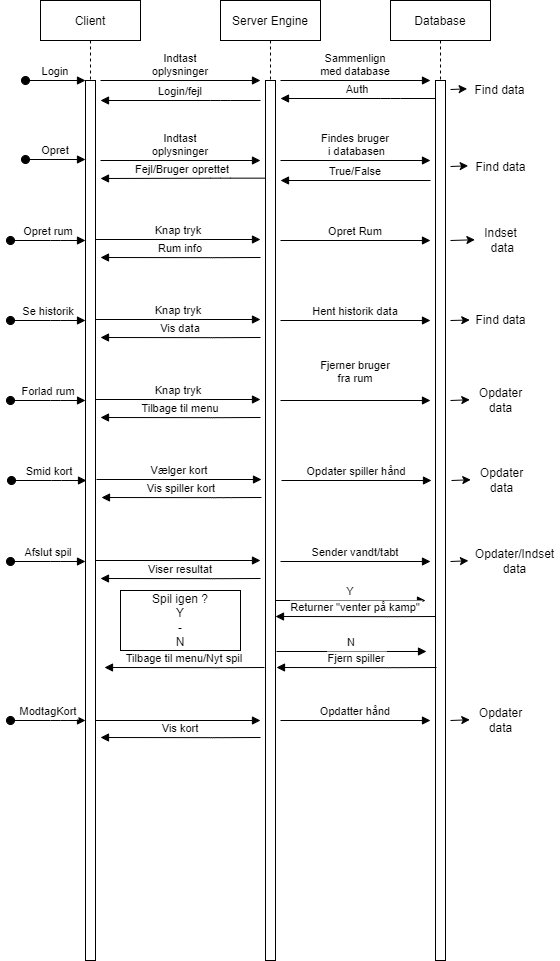

The diagram above was exported from draw.io. Its source (the exported page's mxGraphModel, read from the mxfile embedded in the PNG):
<mxGraphModel dx="1038" dy="649" grid="1" gridSize="10" guides="1" tooltips="1" connect="1" arrows="1" fold="1" page="1" pageScale="1" pageWidth="850" pageHeight="1100" math="0" shadow="0">
  <root>
    <mxCell id="0" />
    <mxCell id="1" parent="0" />
    <mxCell id="3nuBFxr9cyL0pnOWT2aG-1" value="Client" style="shape=umlLifeline;perimeter=lifelinePerimeter;container=1;collapsible=0;recursiveResize=0;rounded=0;shadow=0;strokeWidth=1;" parent="1" vertex="1">
      <mxGeometry x="120" y="80" width="100" height="960" as="geometry" />
    </mxCell>
    <mxCell id="3nuBFxr9cyL0pnOWT2aG-2" value="" style="points=[];perimeter=orthogonalPerimeter;rounded=0;shadow=0;strokeWidth=1;" parent="3nuBFxr9cyL0pnOWT2aG-1" vertex="1">
      <mxGeometry x="45" y="80" width="10" height="880" as="geometry" />
    </mxCell>
    <mxCell id="3nuBFxr9cyL0pnOWT2aG-3" value="Login" style="verticalAlign=bottom;startArrow=oval;endArrow=block;startSize=8;shadow=0;strokeWidth=1;" parent="3nuBFxr9cyL0pnOWT2aG-1" edge="1">
      <mxGeometry relative="1" as="geometry">
        <mxPoint x="-15" y="80" as="sourcePoint" />
        <mxPoint x="45" y="80" as="targetPoint" />
      </mxGeometry>
    </mxCell>
    <mxCell id="esnoVWBuBgXXzZH2lAfD-20" value="Opret rum" style="verticalAlign=bottom;startArrow=oval;endArrow=block;startSize=8;shadow=0;strokeWidth=1;" parent="3nuBFxr9cyL0pnOWT2aG-1" edge="1">
      <mxGeometry relative="1" as="geometry">
        <mxPoint x="-30" y="240" as="sourcePoint" />
        <mxPoint x="45.000000000000114" y="240" as="targetPoint" />
        <Array as="points">
          <mxPoint x="20" y="240" />
        </Array>
      </mxGeometry>
    </mxCell>
    <mxCell id="3nuBFxr9cyL0pnOWT2aG-5" value="Server Engine" style="shape=umlLifeline;perimeter=lifelinePerimeter;container=1;collapsible=0;recursiveResize=0;rounded=0;shadow=0;strokeWidth=1;" parent="1" vertex="1">
      <mxGeometry x="300" y="80" width="100" height="960" as="geometry" />
    </mxCell>
    <mxCell id="3nuBFxr9cyL0pnOWT2aG-6" value="" style="points=[];perimeter=orthogonalPerimeter;rounded=0;shadow=0;strokeWidth=1;" parent="3nuBFxr9cyL0pnOWT2aG-5" vertex="1">
      <mxGeometry x="45" y="80" width="10" height="880" as="geometry" />
    </mxCell>
    <mxCell id="esnoVWBuBgXXzZH2lAfD-11" value="Indtast&#10;oplysninger" style="verticalAlign=bottom;endArrow=block;shadow=0;strokeWidth=1;" parent="3nuBFxr9cyL0pnOWT2aG-5" edge="1">
      <mxGeometry relative="1" as="geometry">
        <mxPoint x="-120" y="160" as="sourcePoint" />
        <mxPoint x="40" y="160" as="targetPoint" />
      </mxGeometry>
    </mxCell>
    <mxCell id="esnoVWBuBgXXzZH2lAfD-16" value="Findes bruger&#10; i databasen" style="verticalAlign=bottom;endArrow=block;shadow=0;strokeWidth=1;" parent="3nuBFxr9cyL0pnOWT2aG-5" edge="1">
      <mxGeometry relative="1" as="geometry">
        <mxPoint x="60" y="160" as="sourcePoint" />
        <mxPoint x="210" y="160" as="targetPoint" />
      </mxGeometry>
    </mxCell>
    <mxCell id="esnoVWBuBgXXzZH2lAfD-36" value="Knap tryk" style="verticalAlign=bottom;endArrow=block;shadow=0;strokeWidth=1;" parent="3nuBFxr9cyL0pnOWT2aG-5" edge="1">
      <mxGeometry relative="1" as="geometry">
        <mxPoint x="-125" y="239.0000000000001" as="sourcePoint" />
        <mxPoint x="40" y="239" as="targetPoint" />
      </mxGeometry>
    </mxCell>
    <mxCell id="esnoVWBuBgXXzZH2lAfD-37" value="Rum info" style="verticalAlign=bottom;endArrow=block;shadow=0;strokeWidth=1;" parent="3nuBFxr9cyL0pnOWT2aG-5" edge="1">
      <mxGeometry relative="1" as="geometry">
        <mxPoint x="40" y="257" as="sourcePoint" />
        <mxPoint x="-120" y="257" as="targetPoint" />
        <Array as="points">
          <mxPoint y="257.15999999999997" />
        </Array>
      </mxGeometry>
    </mxCell>
    <mxCell id="3nuBFxr9cyL0pnOWT2aG-8" value="Indtast&#10;oplysninger" style="verticalAlign=bottom;endArrow=block;shadow=0;strokeWidth=1;" parent="1" edge="1">
      <mxGeometry relative="1" as="geometry">
        <mxPoint x="180" y="160" as="sourcePoint" />
        <mxPoint x="340" y="160" as="targetPoint" />
      </mxGeometry>
    </mxCell>
    <mxCell id="esnoVWBuBgXXzZH2lAfD-1" value="Database" style="shape=umlLifeline;perimeter=lifelinePerimeter;container=1;collapsible=0;recursiveResize=0;rounded=0;shadow=0;strokeWidth=1;" parent="1" vertex="1">
      <mxGeometry x="470" y="80" width="100" height="960" as="geometry" />
    </mxCell>
    <mxCell id="esnoVWBuBgXXzZH2lAfD-2" value="" style="points=[];perimeter=orthogonalPerimeter;rounded=0;shadow=0;strokeWidth=1;" parent="esnoVWBuBgXXzZH2lAfD-1" vertex="1">
      <mxGeometry x="45" y="80" width="10" height="880" as="geometry" />
    </mxCell>
    <mxCell id="esnoVWBuBgXXzZH2lAfD-3" value="Sammenlign&#10;med database" style="verticalAlign=bottom;endArrow=block;shadow=0;strokeWidth=1;" parent="1" edge="1">
      <mxGeometry relative="1" as="geometry">
        <mxPoint x="360" y="160" as="sourcePoint" />
        <mxPoint x="510" y="160" as="targetPoint" />
      </mxGeometry>
    </mxCell>
    <mxCell id="esnoVWBuBgXXzZH2lAfD-5" value="Auth" style="verticalAlign=bottom;endArrow=block;shadow=0;strokeWidth=1;" parent="1" edge="1">
      <mxGeometry relative="1" as="geometry">
        <mxPoint x="515" y="178" as="sourcePoint" />
        <mxPoint x="360" y="178" as="targetPoint" />
        <Array as="points">
          <mxPoint x="470" y="178" />
        </Array>
      </mxGeometry>
    </mxCell>
    <mxCell id="esnoVWBuBgXXzZH2lAfD-6" value="Login/fejl" style="verticalAlign=bottom;endArrow=block;shadow=0;strokeWidth=1;" parent="1" edge="1">
      <mxGeometry relative="1" as="geometry">
        <mxPoint x="340" y="180" as="sourcePoint" />
        <mxPoint x="180" y="180" as="targetPoint" />
        <Array as="points">
          <mxPoint x="300" y="180" />
        </Array>
      </mxGeometry>
    </mxCell>
    <mxCell id="esnoVWBuBgXXzZH2lAfD-14" value="Opret" style="verticalAlign=bottom;startArrow=oval;endArrow=block;startSize=8;shadow=0;strokeWidth=1;" parent="1" edge="1">
      <mxGeometry relative="1" as="geometry">
        <mxPoint x="105" y="239" as="sourcePoint" />
        <mxPoint x="165" y="239" as="targetPoint" />
      </mxGeometry>
    </mxCell>
    <mxCell id="esnoVWBuBgXXzZH2lAfD-12" value="Fejl/Bruger oprettet" style="verticalAlign=bottom;endArrow=block;shadow=0;strokeWidth=1;" parent="1" edge="1">
      <mxGeometry relative="1" as="geometry">
        <mxPoint x="345" y="257.65999999999997" as="sourcePoint" />
        <mxPoint x="180" y="258" as="targetPoint" />
        <Array as="points">
          <mxPoint x="300" y="257.65999999999997" />
        </Array>
      </mxGeometry>
    </mxCell>
    <mxCell id="esnoVWBuBgXXzZH2lAfD-19" value="True/False" style="verticalAlign=bottom;endArrow=block;shadow=0;strokeWidth=1;" parent="1" edge="1">
      <mxGeometry relative="1" as="geometry">
        <mxPoint x="510" y="260" as="sourcePoint" />
        <mxPoint x="360" y="260" as="targetPoint" />
        <Array as="points">
          <mxPoint x="480.5" y="260" />
        </Array>
      </mxGeometry>
    </mxCell>
    <mxCell id="esnoVWBuBgXXzZH2lAfD-21" value="&lt;div&gt;Indset&lt;/div&gt;&lt;div&gt;&amp;nbsp;data&lt;/div&gt;" style="text;html=1;align=center;verticalAlign=middle;resizable=0;points=[];autosize=1;strokeColor=none;fillColor=none;" parent="1" vertex="1">
      <mxGeometry x="555" y="305" width="50" height="30" as="geometry" />
    </mxCell>
    <mxCell id="esnoVWBuBgXXzZH2lAfD-25" value="" style="endArrow=classic;html=1;rounded=0;entryX=-0.012;entryY=0.475;entryDx=0;entryDy=0;entryPerimeter=0;" parent="1" target="esnoVWBuBgXXzZH2lAfD-21" edge="1">
      <mxGeometry width="50" height="50" relative="1" as="geometry">
        <mxPoint x="530" y="320" as="sourcePoint" />
        <mxPoint x="620" y="329" as="targetPoint" />
      </mxGeometry>
    </mxCell>
    <mxCell id="esnoVWBuBgXXzZH2lAfD-29" value="Find data" style="text;html=1;align=center;verticalAlign=middle;resizable=0;points=[];autosize=1;strokeColor=none;fillColor=none;" parent="1" vertex="1">
      <mxGeometry x="550" y="237" width="60" height="20" as="geometry" />
    </mxCell>
    <mxCell id="esnoVWBuBgXXzZH2lAfD-30" value="" style="endArrow=classic;html=1;rounded=0;entryX=-0.039;entryY=0.415;entryDx=0;entryDy=0;entryPerimeter=0;" parent="1" target="esnoVWBuBgXXzZH2lAfD-29" edge="1">
      <mxGeometry width="50" height="50" relative="1" as="geometry">
        <mxPoint x="530" y="246" as="sourcePoint" />
        <mxPoint x="620" y="256" as="targetPoint" />
      </mxGeometry>
    </mxCell>
    <mxCell id="esnoVWBuBgXXzZH2lAfD-31" value="" style="endArrow=classic;html=1;rounded=0;entryX=-0.039;entryY=0.415;entryDx=0;entryDy=0;entryPerimeter=0;" parent="1" target="esnoVWBuBgXXzZH2lAfD-32" edge="1">
      <mxGeometry width="50" height="50" relative="1" as="geometry">
        <mxPoint x="530" y="169" as="sourcePoint" />
        <mxPoint x="619" y="179" as="targetPoint" />
      </mxGeometry>
    </mxCell>
    <mxCell id="esnoVWBuBgXXzZH2lAfD-32" value="Find data" style="text;html=1;align=center;verticalAlign=middle;resizable=0;points=[];autosize=1;strokeColor=none;fillColor=none;" parent="1" vertex="1">
      <mxGeometry x="549" y="160" width="60" height="20" as="geometry" />
    </mxCell>
    <mxCell id="esnoVWBuBgXXzZH2lAfD-38" value="Opret Rum" style="verticalAlign=bottom;endArrow=block;shadow=0;strokeWidth=1;" parent="1" edge="1">
      <mxGeometry relative="1" as="geometry">
        <mxPoint x="360" y="320" as="sourcePoint" />
        <mxPoint x="510" y="320" as="targetPoint" />
      </mxGeometry>
    </mxCell>
    <mxCell id="esnoVWBuBgXXzZH2lAfD-39" value="Se historik" style="verticalAlign=bottom;startArrow=oval;endArrow=block;startSize=8;shadow=0;strokeWidth=1;" parent="1" edge="1">
      <mxGeometry relative="1" as="geometry">
        <mxPoint x="90" y="400" as="sourcePoint" />
        <mxPoint x="165" y="400" as="targetPoint" />
        <Array as="points">
          <mxPoint x="140" y="400" />
        </Array>
      </mxGeometry>
    </mxCell>
    <mxCell id="esnoVWBuBgXXzZH2lAfD-40" value="Knap tryk" style="verticalAlign=bottom;endArrow=block;shadow=0;strokeWidth=1;" parent="1" edge="1">
      <mxGeometry relative="1" as="geometry">
        <mxPoint x="175" y="399.0000000000001" as="sourcePoint" />
        <mxPoint x="340" y="399" as="targetPoint" />
      </mxGeometry>
    </mxCell>
    <mxCell id="esnoVWBuBgXXzZH2lAfD-41" value="Vis data" style="verticalAlign=bottom;endArrow=block;shadow=0;strokeWidth=1;" parent="1" edge="1">
      <mxGeometry relative="1" as="geometry">
        <mxPoint x="340" y="417" as="sourcePoint" />
        <mxPoint x="180" y="417" as="targetPoint" />
        <Array as="points">
          <mxPoint x="300" y="417.15999999999997" />
        </Array>
      </mxGeometry>
    </mxCell>
    <mxCell id="esnoVWBuBgXXzZH2lAfD-42" value="Find data" style="text;html=1;align=center;verticalAlign=middle;resizable=0;points=[];autosize=1;strokeColor=none;fillColor=none;" parent="1" vertex="1">
      <mxGeometry x="550" y="390" width="60" height="20" as="geometry" />
    </mxCell>
    <mxCell id="esnoVWBuBgXXzZH2lAfD-43" value="" style="endArrow=classic;html=1;rounded=0;entryX=-0.012;entryY=0.475;entryDx=0;entryDy=0;entryPerimeter=0;" parent="1" target="esnoVWBuBgXXzZH2lAfD-42" edge="1">
      <mxGeometry width="50" height="50" relative="1" as="geometry">
        <mxPoint x="530" y="400" as="sourcePoint" />
        <mxPoint x="620" y="409" as="targetPoint" />
      </mxGeometry>
    </mxCell>
    <mxCell id="esnoVWBuBgXXzZH2lAfD-44" value="Hent historik data" style="verticalAlign=bottom;endArrow=block;shadow=0;strokeWidth=1;" parent="1" edge="1">
      <mxGeometry relative="1" as="geometry">
        <mxPoint x="360" y="400" as="sourcePoint" />
        <mxPoint x="510" y="400" as="targetPoint" />
      </mxGeometry>
    </mxCell>
    <mxCell id="esnoVWBuBgXXzZH2lAfD-45" value="Forlad rum" style="verticalAlign=bottom;startArrow=oval;endArrow=block;startSize=8;shadow=0;strokeWidth=1;" parent="1" edge="1">
      <mxGeometry relative="1" as="geometry">
        <mxPoint x="90" y="480" as="sourcePoint" />
        <mxPoint x="165" y="480" as="targetPoint" />
        <Array as="points">
          <mxPoint x="140" y="480" />
        </Array>
      </mxGeometry>
    </mxCell>
    <mxCell id="esnoVWBuBgXXzZH2lAfD-46" value="Knap tryk" style="verticalAlign=bottom;endArrow=block;shadow=0;strokeWidth=1;" parent="1" edge="1">
      <mxGeometry relative="1" as="geometry">
        <mxPoint x="175" y="479.0000000000001" as="sourcePoint" />
        <mxPoint x="340" y="479" as="targetPoint" />
      </mxGeometry>
    </mxCell>
    <mxCell id="esnoVWBuBgXXzZH2lAfD-47" value="Tilbage til menu" style="verticalAlign=bottom;endArrow=block;shadow=0;strokeWidth=1;" parent="1" edge="1">
      <mxGeometry relative="1" as="geometry">
        <mxPoint x="340" y="497" as="sourcePoint" />
        <mxPoint x="180" y="497" as="targetPoint" />
        <Array as="points">
          <mxPoint x="300" y="497.15999999999997" />
        </Array>
      </mxGeometry>
    </mxCell>
    <mxCell id="esnoVWBuBgXXzZH2lAfD-48" value="&lt;div&gt;Opdater&lt;/div&gt;&lt;div&gt;data&lt;br&gt;&lt;/div&gt;" style="text;html=1;align=center;verticalAlign=middle;resizable=0;points=[];autosize=1;strokeColor=none;fillColor=none;" parent="1" vertex="1">
      <mxGeometry x="550" y="465" width="60" height="30" as="geometry" />
    </mxCell>
    <mxCell id="esnoVWBuBgXXzZH2lAfD-49" value="" style="endArrow=classic;html=1;rounded=0;entryX=-0.012;entryY=0.475;entryDx=0;entryDy=0;entryPerimeter=0;" parent="1" target="esnoVWBuBgXXzZH2lAfD-48" edge="1">
      <mxGeometry width="50" height="50" relative="1" as="geometry">
        <mxPoint x="530" y="480" as="sourcePoint" />
        <mxPoint x="620" y="489" as="targetPoint" />
      </mxGeometry>
    </mxCell>
    <mxCell id="esnoVWBuBgXXzZH2lAfD-50" value="Fjerner bruger&#10;fra rum&#10;" style="verticalAlign=bottom;endArrow=block;shadow=0;strokeWidth=1;" parent="1" edge="1">
      <mxGeometry relative="1" as="geometry">
        <mxPoint x="360" y="480" as="sourcePoint" />
        <mxPoint x="510" y="480" as="targetPoint" />
      </mxGeometry>
    </mxCell>
    <mxCell id="esnoVWBuBgXXzZH2lAfD-51" value="Smid kort" style="verticalAlign=bottom;startArrow=oval;endArrow=block;startSize=8;shadow=0;strokeWidth=1;" parent="1" edge="1">
      <mxGeometry relative="1" as="geometry">
        <mxPoint x="91" y="560" as="sourcePoint" />
        <mxPoint x="166" y="560" as="targetPoint" />
        <Array as="points">
          <mxPoint x="141" y="560" />
        </Array>
      </mxGeometry>
    </mxCell>
    <mxCell id="esnoVWBuBgXXzZH2lAfD-52" value="Vælger kort" style="verticalAlign=bottom;endArrow=block;shadow=0;strokeWidth=1;" parent="1" edge="1">
      <mxGeometry relative="1" as="geometry">
        <mxPoint x="176" y="559" as="sourcePoint" />
        <mxPoint x="341" y="559" as="targetPoint" />
      </mxGeometry>
    </mxCell>
    <mxCell id="esnoVWBuBgXXzZH2lAfD-53" value="Vis spiller kort" style="verticalAlign=bottom;endArrow=block;shadow=0;strokeWidth=1;" parent="1" edge="1">
      <mxGeometry relative="1" as="geometry">
        <mxPoint x="341" y="577" as="sourcePoint" />
        <mxPoint x="181" y="577" as="targetPoint" />
        <Array as="points">
          <mxPoint x="301" y="577.16" />
        </Array>
      </mxGeometry>
    </mxCell>
    <mxCell id="esnoVWBuBgXXzZH2lAfD-54" value="&lt;div&gt;Opdater&lt;/div&gt;&lt;div&gt;data&lt;br&gt;&lt;/div&gt;" style="text;html=1;align=center;verticalAlign=middle;resizable=0;points=[];autosize=1;strokeColor=none;fillColor=none;" parent="1" vertex="1">
      <mxGeometry x="551" y="545" width="60" height="30" as="geometry" />
    </mxCell>
    <mxCell id="esnoVWBuBgXXzZH2lAfD-55" value="" style="endArrow=classic;html=1;rounded=0;entryX=-0.012;entryY=0.475;entryDx=0;entryDy=0;entryPerimeter=0;" parent="1" target="esnoVWBuBgXXzZH2lAfD-54" edge="1">
      <mxGeometry width="50" height="50" relative="1" as="geometry">
        <mxPoint x="531" y="560" as="sourcePoint" />
        <mxPoint x="621" y="569" as="targetPoint" />
      </mxGeometry>
    </mxCell>
    <mxCell id="esnoVWBuBgXXzZH2lAfD-56" value="Opdater spiller hånd" style="verticalAlign=bottom;endArrow=block;shadow=0;strokeWidth=1;" parent="1" edge="1">
      <mxGeometry relative="1" as="geometry">
        <mxPoint x="361" y="560" as="sourcePoint" />
        <mxPoint x="511" y="560" as="targetPoint" />
      </mxGeometry>
    </mxCell>
    <mxCell id="esnoVWBuBgXXzZH2lAfD-57" value="Afslut spil" style="verticalAlign=bottom;startArrow=oval;endArrow=block;startSize=8;shadow=0;strokeWidth=1;" parent="1" edge="1">
      <mxGeometry relative="1" as="geometry">
        <mxPoint x="90" y="641" as="sourcePoint" />
        <mxPoint x="165" y="641" as="targetPoint" />
        <Array as="points">
          <mxPoint x="140" y="641" />
        </Array>
      </mxGeometry>
    </mxCell>
    <mxCell id="esnoVWBuBgXXzZH2lAfD-58" value="" style="verticalAlign=bottom;endArrow=block;shadow=0;strokeWidth=1;" parent="1" edge="1">
      <mxGeometry relative="1" as="geometry">
        <mxPoint x="175" y="640" as="sourcePoint" />
        <mxPoint x="340" y="640" as="targetPoint" />
      </mxGeometry>
    </mxCell>
    <mxCell id="esnoVWBuBgXXzZH2lAfD-59" value="Viser resultat" style="verticalAlign=bottom;endArrow=block;shadow=0;strokeWidth=1;" parent="1" edge="1">
      <mxGeometry relative="1" as="geometry">
        <mxPoint x="340" y="658" as="sourcePoint" />
        <mxPoint x="180" y="658" as="targetPoint" />
        <Array as="points">
          <mxPoint x="300" y="658.16" />
        </Array>
      </mxGeometry>
    </mxCell>
    <mxCell id="esnoVWBuBgXXzZH2lAfD-60" value="&lt;div&gt;Opdater/Indset&lt;/div&gt;&lt;div&gt;data&lt;br&gt;&lt;/div&gt;" style="text;html=1;align=center;verticalAlign=middle;resizable=0;points=[];autosize=1;strokeColor=none;fillColor=none;" parent="1" vertex="1">
      <mxGeometry x="549" y="626" width="90" height="30" as="geometry" />
    </mxCell>
    <mxCell id="esnoVWBuBgXXzZH2lAfD-61" value="" style="endArrow=classic;html=1;rounded=0;entryX=-0.012;entryY=0.475;entryDx=0;entryDy=0;entryPerimeter=0;" parent="1" target="esnoVWBuBgXXzZH2lAfD-60" edge="1">
      <mxGeometry width="50" height="50" relative="1" as="geometry">
        <mxPoint x="530" y="641" as="sourcePoint" />
        <mxPoint x="620" y="650" as="targetPoint" />
      </mxGeometry>
    </mxCell>
    <mxCell id="esnoVWBuBgXXzZH2lAfD-62" value="Sender vandt/tabt" style="verticalAlign=bottom;endArrow=block;shadow=0;strokeWidth=1;" parent="1" edge="1">
      <mxGeometry relative="1" as="geometry">
        <mxPoint x="360" y="641" as="sourcePoint" />
        <mxPoint x="510" y="641" as="targetPoint" />
      </mxGeometry>
    </mxCell>
    <mxCell id="esnoVWBuBgXXzZH2lAfD-64" value="Y" style="verticalAlign=bottom;endArrow=block;shadow=0;strokeWidth=1;" parent="1" edge="1">
      <mxGeometry relative="1" as="geometry">
        <mxPoint x="355" y="680" as="sourcePoint" />
        <mxPoint x="505" y="680" as="targetPoint" />
      </mxGeometry>
    </mxCell>
    <mxCell id="esnoVWBuBgXXzZH2lAfD-65" value="&lt;div&gt;Spil igen ?&lt;/div&gt;&lt;div&gt;Y&lt;br&gt;&lt;/div&gt;&lt;div&gt;-&lt;/div&gt;&lt;div&gt;N&lt;br&gt;&lt;/div&gt;" style="whiteSpace=wrap;html=1;" parent="1" vertex="1">
      <mxGeometry x="200" y="670" width="120" height="60" as="geometry" />
    </mxCell>
    <mxCell id="esnoVWBuBgXXzZH2lAfD-67" value="Returner &quot;venter på kamp&quot;" style="verticalAlign=bottom;endArrow=block;shadow=0;strokeWidth=1;" parent="1" edge="1">
      <mxGeometry relative="1" as="geometry">
        <mxPoint x="515" y="696" as="sourcePoint" />
        <mxPoint x="355.0000000000001" y="696" as="targetPoint" />
        <Array as="points">
          <mxPoint x="475" y="696.16" />
        </Array>
      </mxGeometry>
    </mxCell>
    <mxCell id="esnoVWBuBgXXzZH2lAfD-68" value="N" style="verticalAlign=bottom;endArrow=block;shadow=0;strokeWidth=1;" parent="1" edge="1">
      <mxGeometry relative="1" as="geometry">
        <mxPoint x="356.0000000000001" y="731" as="sourcePoint" />
        <mxPoint x="506" y="731" as="targetPoint" />
      </mxGeometry>
    </mxCell>
    <mxCell id="esnoVWBuBgXXzZH2lAfD-69" value="Fjern spiller" style="verticalAlign=bottom;endArrow=block;shadow=0;strokeWidth=1;" parent="1" edge="1">
      <mxGeometry relative="1" as="geometry">
        <mxPoint x="516" y="747" as="sourcePoint" />
        <mxPoint x="356.0000000000001" y="747" as="targetPoint" />
        <Array as="points">
          <mxPoint x="476" y="747.16" />
        </Array>
      </mxGeometry>
    </mxCell>
    <mxCell id="esnoVWBuBgXXzZH2lAfD-70" value="Tilbage til menu/Nyt spil" style="verticalAlign=bottom;endArrow=block;shadow=0;strokeWidth=1;" parent="1" edge="1">
      <mxGeometry relative="1" as="geometry">
        <mxPoint x="344.0000000000001" y="747" as="sourcePoint" />
        <mxPoint x="184" y="747" as="targetPoint" />
        <Array as="points">
          <mxPoint x="304" y="747.16" />
        </Array>
      </mxGeometry>
    </mxCell>
    <mxCell id="esnoVWBuBgXXzZH2lAfD-72" value="ModtagKort" style="verticalAlign=bottom;startArrow=oval;endArrow=block;startSize=8;shadow=0;strokeWidth=1;" parent="1" edge="1">
      <mxGeometry relative="1" as="geometry">
        <mxPoint x="90" y="800" as="sourcePoint" />
        <mxPoint x="165" y="800" as="targetPoint" />
        <Array as="points">
          <mxPoint x="140" y="800" />
        </Array>
      </mxGeometry>
    </mxCell>
    <mxCell id="esnoVWBuBgXXzZH2lAfD-73" value="" style="verticalAlign=bottom;endArrow=block;shadow=0;strokeWidth=1;" parent="1" edge="1">
      <mxGeometry relative="1" as="geometry">
        <mxPoint x="175" y="800" as="sourcePoint" />
        <mxPoint x="340" y="800" as="targetPoint" />
      </mxGeometry>
    </mxCell>
    <mxCell id="esnoVWBuBgXXzZH2lAfD-74" value="Vis kort" style="verticalAlign=bottom;endArrow=block;shadow=0;strokeWidth=1;" parent="1" edge="1">
      <mxGeometry relative="1" as="geometry">
        <mxPoint x="340" y="817" as="sourcePoint" />
        <mxPoint x="180" y="817" as="targetPoint" />
        <Array as="points">
          <mxPoint x="300" y="817.16" />
        </Array>
      </mxGeometry>
    </mxCell>
    <mxCell id="esnoVWBuBgXXzZH2lAfD-75" value="&lt;div&gt;Opdater&lt;/div&gt;&lt;div&gt;data&lt;br&gt;&lt;/div&gt;" style="text;html=1;align=center;verticalAlign=middle;resizable=0;points=[];autosize=1;strokeColor=none;fillColor=none;" parent="1" vertex="1">
      <mxGeometry x="550" y="785" width="60" height="30" as="geometry" />
    </mxCell>
    <mxCell id="esnoVWBuBgXXzZH2lAfD-76" value="" style="endArrow=classic;html=1;rounded=0;entryX=-0.012;entryY=0.475;entryDx=0;entryDy=0;entryPerimeter=0;" parent="1" target="esnoVWBuBgXXzZH2lAfD-75" edge="1">
      <mxGeometry width="50" height="50" relative="1" as="geometry">
        <mxPoint x="530" y="800" as="sourcePoint" />
        <mxPoint x="620" y="809" as="targetPoint" />
      </mxGeometry>
    </mxCell>
    <mxCell id="esnoVWBuBgXXzZH2lAfD-77" value="Opdatter hånd" style="verticalAlign=bottom;endArrow=block;shadow=0;strokeWidth=1;" parent="1" edge="1">
      <mxGeometry relative="1" as="geometry">
        <mxPoint x="360" y="800" as="sourcePoint" />
        <mxPoint x="510" y="800" as="targetPoint" />
      </mxGeometry>
    </mxCell>
  </root>
</mxGraphModel>